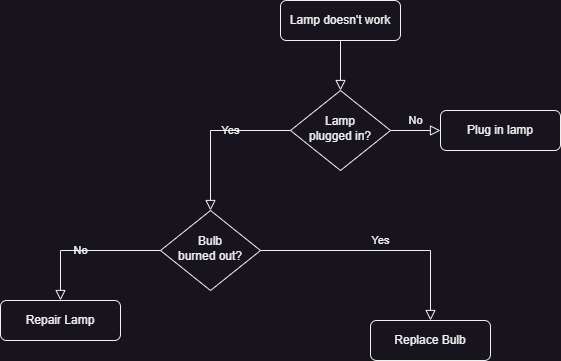

The diagram above was exported from draw.io. Its source (the exported page's mxGraphModel, read from the mxfile embedded in the PNG):
<mxGraphModel dx="947" dy="485" grid="1" gridSize="10" guides="1" tooltips="1" connect="1" arrows="1" fold="1" page="1" pageScale="1" pageWidth="827" pageHeight="1169" math="0" shadow="0">
  <root>
    <mxCell id="WIyWlLk6GJQsqaUBKTNV-0" />
    <mxCell id="WIyWlLk6GJQsqaUBKTNV-1" parent="WIyWlLk6GJQsqaUBKTNV-0" />
    <mxCell id="WIyWlLk6GJQsqaUBKTNV-2" value="" style="rounded=0;html=1;jettySize=auto;orthogonalLoop=1;fontSize=11;endArrow=block;endFill=0;endSize=8;strokeWidth=1;shadow=0;labelBackgroundColor=none;edgeStyle=orthogonalEdgeStyle;" parent="WIyWlLk6GJQsqaUBKTNV-1" source="WIyWlLk6GJQsqaUBKTNV-3" target="WIyWlLk6GJQsqaUBKTNV-6" edge="1">
      <mxGeometry relative="1" as="geometry" />
    </mxCell>
    <mxCell id="WIyWlLk6GJQsqaUBKTNV-3" value="Lamp doesn't work" style="rounded=1;whiteSpace=wrap;html=1;fontSize=12;glass=0;strokeWidth=1;shadow=0;" parent="WIyWlLk6GJQsqaUBKTNV-1" vertex="1">
      <mxGeometry x="350" y="80" width="120" height="40" as="geometry" />
    </mxCell>
    <mxCell id="WIyWlLk6GJQsqaUBKTNV-4" value="Yes" style="rounded=0;html=1;jettySize=auto;orthogonalLoop=1;fontSize=11;endArrow=block;endFill=0;endSize=8;strokeWidth=1;shadow=0;labelBackgroundColor=none;edgeStyle=orthogonalEdgeStyle;" parent="WIyWlLk6GJQsqaUBKTNV-1" source="WIyWlLk6GJQsqaUBKTNV-6" target="WIyWlLk6GJQsqaUBKTNV-10" edge="1">
      <mxGeometry y="20" relative="1" as="geometry">
        <mxPoint as="offset" />
      </mxGeometry>
    </mxCell>
    <mxCell id="WIyWlLk6GJQsqaUBKTNV-5" value="No" style="edgeStyle=orthogonalEdgeStyle;rounded=0;html=1;jettySize=auto;orthogonalLoop=1;fontSize=11;endArrow=block;endFill=0;endSize=8;strokeWidth=1;shadow=0;labelBackgroundColor=none;" parent="WIyWlLk6GJQsqaUBKTNV-1" source="WIyWlLk6GJQsqaUBKTNV-6" target="WIyWlLk6GJQsqaUBKTNV-7" edge="1">
      <mxGeometry y="10" relative="1" as="geometry">
        <mxPoint as="offset" />
      </mxGeometry>
    </mxCell>
    <mxCell id="WIyWlLk6GJQsqaUBKTNV-6" value="Lamp&lt;br&gt;plugged in?" style="rhombus;whiteSpace=wrap;html=1;shadow=0;fontFamily=Helvetica;fontSize=12;align=center;strokeWidth=1;spacing=6;spacingTop=-4;" parent="WIyWlLk6GJQsqaUBKTNV-1" vertex="1">
      <mxGeometry x="360" y="170" width="100" height="80" as="geometry" />
    </mxCell>
    <mxCell id="WIyWlLk6GJQsqaUBKTNV-7" value="Plug in lamp" style="rounded=1;whiteSpace=wrap;html=1;fontSize=12;glass=0;strokeWidth=1;shadow=0;" parent="WIyWlLk6GJQsqaUBKTNV-1" vertex="1">
      <mxGeometry x="510" y="190" width="120" height="40" as="geometry" />
    </mxCell>
    <mxCell id="WIyWlLk6GJQsqaUBKTNV-8" value="No" style="rounded=0;html=1;jettySize=auto;orthogonalLoop=1;fontSize=11;endArrow=block;endFill=0;endSize=8;strokeWidth=1;shadow=0;labelBackgroundColor=none;edgeStyle=orthogonalEdgeStyle;" parent="WIyWlLk6GJQsqaUBKTNV-1" source="WIyWlLk6GJQsqaUBKTNV-10" target="WIyWlLk6GJQsqaUBKTNV-11" edge="1">
      <mxGeometry x="0.3333" y="20" relative="1" as="geometry">
        <mxPoint as="offset" />
      </mxGeometry>
    </mxCell>
    <mxCell id="WIyWlLk6GJQsqaUBKTNV-9" value="Yes" style="edgeStyle=orthogonalEdgeStyle;rounded=0;html=1;jettySize=auto;orthogonalLoop=1;fontSize=11;endArrow=block;endFill=0;endSize=8;strokeWidth=1;shadow=0;labelBackgroundColor=none;" parent="WIyWlLk6GJQsqaUBKTNV-1" source="WIyWlLk6GJQsqaUBKTNV-10" target="WIyWlLk6GJQsqaUBKTNV-12" edge="1">
      <mxGeometry y="10" relative="1" as="geometry">
        <mxPoint as="offset" />
      </mxGeometry>
    </mxCell>
    <mxCell id="WIyWlLk6GJQsqaUBKTNV-10" value="Bulb&lt;br&gt;burned out?" style="rhombus;whiteSpace=wrap;html=1;shadow=0;fontFamily=Helvetica;fontSize=12;align=center;strokeWidth=1;spacing=6;spacingTop=-4;" parent="WIyWlLk6GJQsqaUBKTNV-1" vertex="1">
      <mxGeometry x="230" y="290" width="100" height="80" as="geometry" />
    </mxCell>
    <mxCell id="WIyWlLk6GJQsqaUBKTNV-11" value="Repair Lamp" style="rounded=1;whiteSpace=wrap;html=1;fontSize=12;glass=0;strokeWidth=1;shadow=0;" parent="WIyWlLk6GJQsqaUBKTNV-1" vertex="1">
      <mxGeometry x="70" y="380" width="120" height="40" as="geometry" />
    </mxCell>
    <mxCell id="WIyWlLk6GJQsqaUBKTNV-12" value="Replace Bulb" style="rounded=1;whiteSpace=wrap;html=1;fontSize=12;glass=0;strokeWidth=1;shadow=0;" parent="WIyWlLk6GJQsqaUBKTNV-1" vertex="1">
      <mxGeometry x="440" y="400" width="120" height="40" as="geometry" />
    </mxCell>
  </root>
</mxGraphModel>